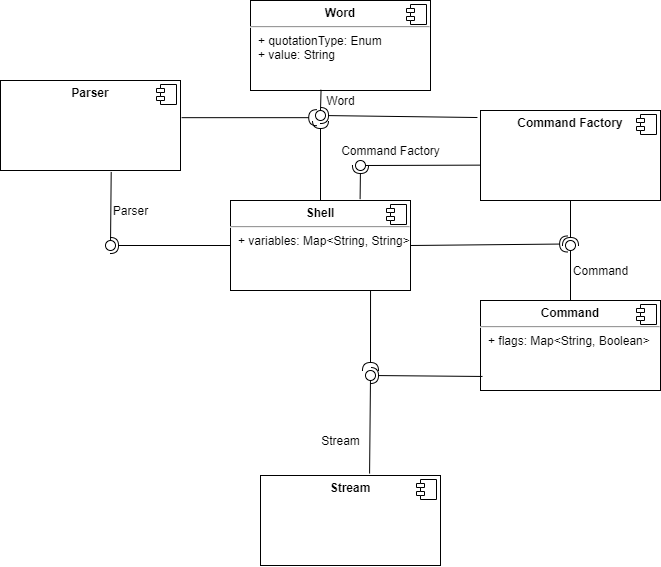

The diagram above was exported from draw.io. Its source (the exported page's mxGraphModel, read from the mxfile embedded in the PNG):
<mxGraphModel dx="1831" dy="508" grid="1" gridSize="10" guides="1" tooltips="1" connect="1" arrows="1" fold="1" page="1" pageScale="1" pageWidth="850" pageHeight="1100" math="0" shadow="0">
  <root>
    <mxCell id="0" />
    <mxCell id="1" parent="0" />
    <mxCell id="1QhvaDb3Rdi8jD5KyqVR-1" value="&lt;p style=&quot;margin: 0px ; margin-top: 6px ; text-align: center&quot;&gt;&lt;b&gt;Parser&lt;/b&gt;&lt;/p&gt;" style="align=left;overflow=fill;html=1;dropTarget=0;" vertex="1" parent="1">
      <mxGeometry x="-90" y="110" width="180" height="90" as="geometry" />
    </mxCell>
    <mxCell id="1QhvaDb3Rdi8jD5KyqVR-2" value="" style="shape=component;jettyWidth=8;jettyHeight=4;" vertex="1" parent="1QhvaDb3Rdi8jD5KyqVR-1">
      <mxGeometry x="1" width="20" height="20" relative="1" as="geometry">
        <mxPoint x="-24" y="4" as="offset" />
      </mxGeometry>
    </mxCell>
    <mxCell id="1QhvaDb3Rdi8jD5KyqVR-3" value="&lt;p style=&quot;margin: 0px ; margin-top: 6px ; text-align: center&quot;&gt;&lt;b&gt;Shell&lt;/b&gt;&lt;/p&gt;&lt;hr&gt;&lt;p style=&quot;margin: 0px ; margin-left: 8px&quot;&gt;+ variables: Map&amp;lt;String, String&amp;gt;&lt;/p&gt;" style="align=left;overflow=fill;html=1;dropTarget=0;" vertex="1" parent="1">
      <mxGeometry x="140" y="230" width="180" height="90" as="geometry" />
    </mxCell>
    <mxCell id="1QhvaDb3Rdi8jD5KyqVR-4" value="" style="shape=component;jettyWidth=8;jettyHeight=4;" vertex="1" parent="1QhvaDb3Rdi8jD5KyqVR-3">
      <mxGeometry x="1" width="20" height="20" relative="1" as="geometry">
        <mxPoint x="-24" y="4" as="offset" />
      </mxGeometry>
    </mxCell>
    <mxCell id="1QhvaDb3Rdi8jD5KyqVR-5" value="&lt;p style=&quot;margin: 0px ; margin-top: 6px ; text-align: center&quot;&gt;&lt;b&gt;Command&lt;/b&gt;&lt;/p&gt;&lt;hr&gt;&lt;p style=&quot;margin: 0px ; margin-left: 8px&quot;&gt;+ flags: Map&amp;lt;String, Boolean&amp;gt;&lt;/p&gt;" style="align=left;overflow=fill;html=1;dropTarget=0;" vertex="1" parent="1">
      <mxGeometry x="390" y="330" width="180" height="90" as="geometry" />
    </mxCell>
    <mxCell id="1QhvaDb3Rdi8jD5KyqVR-6" value="" style="shape=component;jettyWidth=8;jettyHeight=4;" vertex="1" parent="1QhvaDb3Rdi8jD5KyqVR-5">
      <mxGeometry x="1" width="20" height="20" relative="1" as="geometry">
        <mxPoint x="-24" y="4" as="offset" />
      </mxGeometry>
    </mxCell>
    <mxCell id="1QhvaDb3Rdi8jD5KyqVR-7" value="&lt;p style=&quot;margin: 0px ; margin-top: 6px ; text-align: center&quot;&gt;&lt;b&gt;Stream&lt;/b&gt;&lt;/p&gt;&lt;p style=&quot;margin: 0px ; margin-left: 8px&quot;&gt;&lt;br&gt;&lt;/p&gt;" style="align=left;overflow=fill;html=1;dropTarget=0;" vertex="1" parent="1">
      <mxGeometry x="170" y="505" width="180" height="90" as="geometry" />
    </mxCell>
    <mxCell id="1QhvaDb3Rdi8jD5KyqVR-8" value="" style="shape=component;jettyWidth=8;jettyHeight=4;" vertex="1" parent="1QhvaDb3Rdi8jD5KyqVR-7">
      <mxGeometry x="1" width="20" height="20" relative="1" as="geometry">
        <mxPoint x="-24" y="4" as="offset" />
      </mxGeometry>
    </mxCell>
    <mxCell id="1QhvaDb3Rdi8jD5KyqVR-9" value="&lt;p style=&quot;margin: 0px ; margin-top: 6px ; text-align: center&quot;&gt;&lt;b&gt;Word&lt;/b&gt;&lt;/p&gt;&lt;hr&gt;&lt;p style=&quot;margin: 0px ; margin-left: 8px&quot;&gt;+ quotationType: Enum&lt;br&gt;+ value: String&lt;/p&gt;" style="align=left;overflow=fill;html=1;dropTarget=0;" vertex="1" parent="1">
      <mxGeometry x="160" y="30" width="180" height="90" as="geometry" />
    </mxCell>
    <mxCell id="1QhvaDb3Rdi8jD5KyqVR-10" value="" style="shape=component;jettyWidth=8;jettyHeight=4;" vertex="1" parent="1QhvaDb3Rdi8jD5KyqVR-9">
      <mxGeometry x="1" width="20" height="20" relative="1" as="geometry">
        <mxPoint x="-24" y="4" as="offset" />
      </mxGeometry>
    </mxCell>
    <mxCell id="1QhvaDb3Rdi8jD5KyqVR-11" value="&lt;p style=&quot;margin: 0px ; margin-top: 6px ; text-align: center&quot;&gt;&lt;b&gt;Command Factory&lt;/b&gt;&lt;/p&gt;&lt;p style=&quot;margin: 0px ; margin-left: 8px&quot;&gt;&lt;br&gt;&lt;/p&gt;" style="align=left;overflow=fill;html=1;dropTarget=0;" vertex="1" parent="1">
      <mxGeometry x="390" y="140" width="180" height="90" as="geometry" />
    </mxCell>
    <mxCell id="1QhvaDb3Rdi8jD5KyqVR-12" value="" style="shape=component;jettyWidth=8;jettyHeight=4;" vertex="1" parent="1QhvaDb3Rdi8jD5KyqVR-11">
      <mxGeometry x="1" width="20" height="20" relative="1" as="geometry">
        <mxPoint x="-24" y="4" as="offset" />
      </mxGeometry>
    </mxCell>
    <mxCell id="1QhvaDb3Rdi8jD5KyqVR-13" value="" style="rounded=0;orthogonalLoop=1;jettySize=auto;html=1;endArrow=none;endFill=0;exitX=0.606;exitY=-0.022;exitDx=0;exitDy=0;exitPerimeter=0;" edge="1" target="1QhvaDb3Rdi8jD5KyqVR-15" parent="1" source="1QhvaDb3Rdi8jD5KyqVR-7">
      <mxGeometry relative="1" as="geometry">
        <mxPoint x="260" y="405" as="sourcePoint" />
      </mxGeometry>
    </mxCell>
    <mxCell id="1QhvaDb3Rdi8jD5KyqVR-14" value="" style="rounded=0;orthogonalLoop=1;jettySize=auto;html=1;endArrow=halfCircle;endFill=0;entryX=0.5;entryY=0.5;entryDx=0;entryDy=0;endSize=6;strokeWidth=1;exitX=0.011;exitY=0.844;exitDx=0;exitDy=0;exitPerimeter=0;" edge="1" target="1QhvaDb3Rdi8jD5KyqVR-15" parent="1" source="1QhvaDb3Rdi8jD5KyqVR-5">
      <mxGeometry relative="1" as="geometry">
        <mxPoint x="300" y="405" as="sourcePoint" />
      </mxGeometry>
    </mxCell>
    <mxCell id="1QhvaDb3Rdi8jD5KyqVR-15" value="" style="ellipse;whiteSpace=wrap;html=1;fontFamily=Helvetica;fontSize=12;fontColor=#000000;align=center;strokeColor=#000000;fillColor=#ffffff;points=[];aspect=fixed;resizable=0;" vertex="1" parent="1">
      <mxGeometry x="275" y="400" width="10" height="10" as="geometry" />
    </mxCell>
    <mxCell id="1QhvaDb3Rdi8jD5KyqVR-16" value="Stream" style="text;html=1;align=center;verticalAlign=middle;resizable=0;points=[];autosize=1;" vertex="1" parent="1">
      <mxGeometry x="225" y="460" width="50" height="20" as="geometry" />
    </mxCell>
    <mxCell id="1QhvaDb3Rdi8jD5KyqVR-20" value="" style="rounded=0;orthogonalLoop=1;jettySize=auto;html=1;endArrow=none;endFill=0;exitX=0.5;exitY=0;exitDx=0;exitDy=0;" edge="1" target="1QhvaDb3Rdi8jD5KyqVR-22" parent="1" source="1QhvaDb3Rdi8jD5KyqVR-5">
      <mxGeometry relative="1" as="geometry">
        <mxPoint x="460" y="275" as="sourcePoint" />
      </mxGeometry>
    </mxCell>
    <mxCell id="1QhvaDb3Rdi8jD5KyqVR-21" value="" style="rounded=0;orthogonalLoop=1;jettySize=auto;html=1;endArrow=halfCircle;endFill=0;entryX=0.5;entryY=0.5;entryDx=0;entryDy=0;endSize=6;strokeWidth=1;" edge="1" target="1QhvaDb3Rdi8jD5KyqVR-22" parent="1" source="1QhvaDb3Rdi8jD5KyqVR-11">
      <mxGeometry relative="1" as="geometry">
        <mxPoint x="500" y="275" as="sourcePoint" />
      </mxGeometry>
    </mxCell>
    <mxCell id="1QhvaDb3Rdi8jD5KyqVR-22" value="" style="ellipse;whiteSpace=wrap;html=1;fontFamily=Helvetica;fontSize=12;fontColor=#000000;align=center;strokeColor=#000000;fillColor=#ffffff;points=[];aspect=fixed;resizable=0;" vertex="1" parent="1">
      <mxGeometry x="475" y="270" width="10" height="10" as="geometry" />
    </mxCell>
    <mxCell id="1QhvaDb3Rdi8jD5KyqVR-23" value="Command" style="text;html=1;align=center;verticalAlign=middle;resizable=0;points=[];autosize=1;" vertex="1" parent="1">
      <mxGeometry x="475" y="290" width="70" height="20" as="geometry" />
    </mxCell>
    <mxCell id="1QhvaDb3Rdi8jD5KyqVR-27" value="" style="rounded=0;orthogonalLoop=1;jettySize=auto;html=1;endArrow=none;endFill=0;exitX=0;exitY=0.607;exitDx=0;exitDy=0;exitPerimeter=0;" edge="1" target="1QhvaDb3Rdi8jD5KyqVR-29" parent="1" source="1QhvaDb3Rdi8jD5KyqVR-11">
      <mxGeometry relative="1" as="geometry">
        <mxPoint x="270" y="220" as="sourcePoint" />
      </mxGeometry>
    </mxCell>
    <mxCell id="1QhvaDb3Rdi8jD5KyqVR-28" value="" style="rounded=0;orthogonalLoop=1;jettySize=auto;html=1;endArrow=halfCircle;endFill=0;entryX=0.5;entryY=0.5;entryDx=0;entryDy=0;endSize=6;strokeWidth=1;exitX=0.72;exitY=-0.015;exitDx=0;exitDy=0;exitPerimeter=0;" edge="1" target="1QhvaDb3Rdi8jD5KyqVR-29" parent="1" source="1QhvaDb3Rdi8jD5KyqVR-3">
      <mxGeometry relative="1" as="geometry">
        <mxPoint x="388" y="195" as="sourcePoint" />
      </mxGeometry>
    </mxCell>
    <mxCell id="1QhvaDb3Rdi8jD5KyqVR-29" value="" style="ellipse;whiteSpace=wrap;html=1;fontFamily=Helvetica;fontSize=12;fontColor=#000000;align=center;strokeColor=#000000;fillColor=#ffffff;points=[];aspect=fixed;resizable=0;" vertex="1" parent="1">
      <mxGeometry x="265" y="190" width="10" height="10" as="geometry" />
    </mxCell>
    <mxCell id="1QhvaDb3Rdi8jD5KyqVR-33" value="" style="rounded=0;orthogonalLoop=1;jettySize=auto;html=1;endArrow=none;endFill=0;exitX=0.392;exitY=0.992;exitDx=0;exitDy=0;exitPerimeter=0;" edge="1" target="1QhvaDb3Rdi8jD5KyqVR-35" parent="1" source="1QhvaDb3Rdi8jD5KyqVR-9">
      <mxGeometry relative="1" as="geometry">
        <mxPoint x="210" y="145" as="sourcePoint" />
      </mxGeometry>
    </mxCell>
    <mxCell id="1QhvaDb3Rdi8jD5KyqVR-34" value="" style="rounded=0;orthogonalLoop=1;jettySize=auto;html=1;endArrow=halfCircle;endFill=0;entryX=0.5;entryY=0.5;entryDx=0;entryDy=0;endSize=6;strokeWidth=1;exitX=-0.017;exitY=0.078;exitDx=0;exitDy=0;exitPerimeter=0;" edge="1" target="1QhvaDb3Rdi8jD5KyqVR-35" parent="1" source="1QhvaDb3Rdi8jD5KyqVR-11">
      <mxGeometry relative="1" as="geometry">
        <mxPoint x="250" y="145" as="sourcePoint" />
      </mxGeometry>
    </mxCell>
    <mxCell id="1QhvaDb3Rdi8jD5KyqVR-35" value="" style="ellipse;whiteSpace=wrap;html=1;fontFamily=Helvetica;fontSize=12;fontColor=#000000;align=center;strokeColor=#000000;fillColor=#ffffff;points=[];aspect=fixed;resizable=0;" vertex="1" parent="1">
      <mxGeometry x="225" y="140" width="10" height="10" as="geometry" />
    </mxCell>
    <mxCell id="1QhvaDb3Rdi8jD5KyqVR-36" value="" style="rounded=0;orthogonalLoop=1;jettySize=auto;html=1;endArrow=halfCircle;endFill=0;endSize=6;strokeWidth=1;exitX=0.5;exitY=0;exitDx=0;exitDy=0;" edge="1" parent="1" source="1QhvaDb3Rdi8jD5KyqVR-3" target="1QhvaDb3Rdi8jD5KyqVR-35">
      <mxGeometry relative="1" as="geometry">
        <mxPoint x="396.94000000000005" y="157.01999999999998" as="sourcePoint" />
        <mxPoint x="240" y="155" as="targetPoint" />
      </mxGeometry>
    </mxCell>
    <mxCell id="1QhvaDb3Rdi8jD5KyqVR-37" value="Word" style="text;html=1;align=center;verticalAlign=middle;resizable=0;points=[];autosize=1;" vertex="1" parent="1">
      <mxGeometry x="230" y="120" width="40" height="20" as="geometry" />
    </mxCell>
    <mxCell id="1QhvaDb3Rdi8jD5KyqVR-38" value="Command Factory&lt;br&gt;" style="text;html=1;align=center;verticalAlign=middle;resizable=0;points=[];autosize=1;" vertex="1" parent="1">
      <mxGeometry x="245" y="170" width="110" height="20" as="geometry" />
    </mxCell>
    <mxCell id="1QhvaDb3Rdi8jD5KyqVR-40" value="" style="rounded=0;orthogonalLoop=1;jettySize=auto;html=1;endArrow=halfCircle;endFill=0;entryX=0.214;entryY=0.348;entryDx=0;entryDy=0;endSize=6;strokeWidth=1;exitX=1;exitY=0.5;exitDx=0;exitDy=0;entryPerimeter=0;" edge="1" parent="1" source="1QhvaDb3Rdi8jD5KyqVR-3" target="1QhvaDb3Rdi8jD5KyqVR-22">
      <mxGeometry relative="1" as="geometry">
        <mxPoint x="279.5999999999999" y="238.6500000000001" as="sourcePoint" />
        <mxPoint x="280" y="205" as="targetPoint" />
      </mxGeometry>
    </mxCell>
    <mxCell id="1QhvaDb3Rdi8jD5KyqVR-41" value="" style="rounded=0;orthogonalLoop=1;jettySize=auto;html=1;endArrow=none;endFill=0;exitX=0.615;exitY=1.016;exitDx=0;exitDy=0;exitPerimeter=0;" edge="1" target="1QhvaDb3Rdi8jD5KyqVR-43" parent="1" source="1QhvaDb3Rdi8jD5KyqVR-1">
      <mxGeometry relative="1" as="geometry">
        <mxPoint y="275" as="sourcePoint" />
      </mxGeometry>
    </mxCell>
    <mxCell id="1QhvaDb3Rdi8jD5KyqVR-42" value="" style="rounded=0;orthogonalLoop=1;jettySize=auto;html=1;endArrow=halfCircle;endFill=0;entryX=0.5;entryY=0.5;entryDx=0;entryDy=0;endSize=6;strokeWidth=1;" edge="1" target="1QhvaDb3Rdi8jD5KyqVR-43" parent="1" source="1QhvaDb3Rdi8jD5KyqVR-3">
      <mxGeometry relative="1" as="geometry">
        <mxPoint x="40" y="275" as="sourcePoint" />
      </mxGeometry>
    </mxCell>
    <mxCell id="1QhvaDb3Rdi8jD5KyqVR-43" value="" style="ellipse;whiteSpace=wrap;html=1;fontFamily=Helvetica;fontSize=12;fontColor=#000000;align=center;strokeColor=#000000;fillColor=#ffffff;points=[];aspect=fixed;resizable=0;" vertex="1" parent="1">
      <mxGeometry x="15" y="270" width="10" height="10" as="geometry" />
    </mxCell>
    <mxCell id="1QhvaDb3Rdi8jD5KyqVR-44" value="Parser" style="text;html=1;align=center;verticalAlign=middle;resizable=0;points=[];autosize=1;" vertex="1" parent="1">
      <mxGeometry x="15" y="230" width="50" height="20" as="geometry" />
    </mxCell>
    <mxCell id="1QhvaDb3Rdi8jD5KyqVR-48" value="" style="rounded=0;orthogonalLoop=1;jettySize=auto;html=1;endArrow=halfCircle;endFill=0;entryX=0.124;entryY=0.717;entryDx=0;entryDy=0;endSize=6;strokeWidth=1;exitX=1.006;exitY=0.413;exitDx=0;exitDy=0;entryPerimeter=0;exitPerimeter=0;" edge="1" parent="1" source="1QhvaDb3Rdi8jD5KyqVR-1" target="1QhvaDb3Rdi8jD5KyqVR-35">
      <mxGeometry relative="1" as="geometry">
        <mxPoint x="396.94000000000005" y="157.01999999999998" as="sourcePoint" />
        <mxPoint x="240" y="155" as="targetPoint" />
      </mxGeometry>
    </mxCell>
    <mxCell id="1QhvaDb3Rdi8jD5KyqVR-49" value="" style="rounded=0;orthogonalLoop=1;jettySize=auto;html=1;endArrow=halfCircle;endFill=0;endSize=6;strokeWidth=1;exitX=0.778;exitY=1.003;exitDx=0;exitDy=0;entryX=0.5;entryY=0;entryDx=0;entryDy=0;entryPerimeter=0;exitPerimeter=0;" edge="1" parent="1" source="1QhvaDb3Rdi8jD5KyqVR-3" target="1QhvaDb3Rdi8jD5KyqVR-15">
      <mxGeometry relative="1" as="geometry">
        <mxPoint x="240" y="240" as="sourcePoint" />
        <mxPoint x="240" y="160" as="targetPoint" />
      </mxGeometry>
    </mxCell>
  </root>
</mxGraphModel>